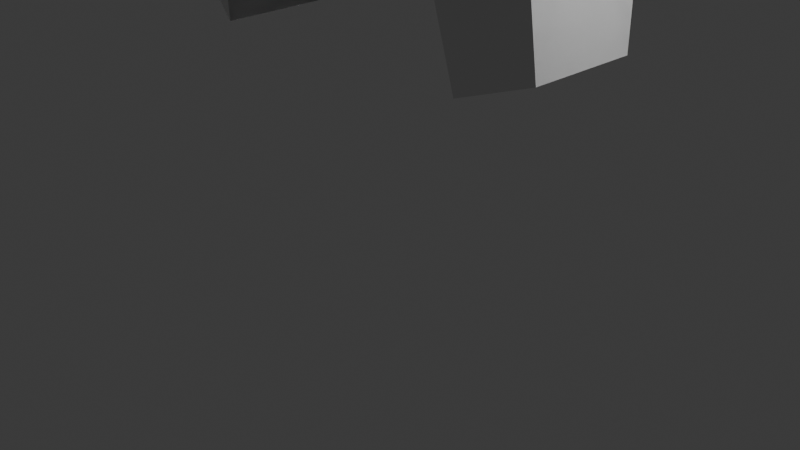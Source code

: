 # Source: test_character.blend  (saved by Blender 4.1.24; exported with 4.5.12 LTS)
import bpy
from mathutils import Matrix  # noqa: F401  (used for matrix-valued properties, if any)

bpy.ops.wm.read_factory_settings(use_empty=True)
scene = bpy.context.scene
scene.name = 'Scene'

# ---- collections
col_collection = bpy.data.collections.new('Collection'); scene.collection.children.link(col_collection)

# ---- world
world_world = bpy.data.worlds.new('World'); scene.world = world_world
world_world.use_nodes = True; world_world.node_tree.nodes.clear()
_N = world_world.node_tree.nodes; _L = world_world.node_tree.links
n0 = _N.new('ShaderNodeOutputWorld'); n0.name = 'World Output'; n0.location = (300, 300)
n1 = _N.new('ShaderNodeBackground'); n1.name = 'Background'; n1.location = (10, 300)
n1.inputs[0].default_value = (0.05088, 0.05088, 0.05088, 1.0)
_L.new(n1.outputs[0], n0.inputs[0])
n0.is_active_output = True
world_world.color = (0.05088, 0.05088, 0.05088)
world_world.use_sun_shadow = False
world_world.sun_shadow_jitter_overblur = 0.0

# ---- cameras
cam_camera = bpy.data.cameras.new('Camera')
cam_camera.clip_end = 100.0
cam_camera.ortho_scale = 7.314

# ---- lights
light_light = bpy.data.lights.new('Light', 'POINT')
light_light.transmission_factor = 0.0
light_light.energy = 1000.0
light_light.shadow_soft_size = 0.1
light_light.shadow_maximum_resolution = 0.006
light_light.use_absolute_resolution = True

# ---- meshes
me_cube_001 = bpy.data.meshes.new('Cube.001')
me_cube_001.from_pydata([(-1.465, -1.0, 2.092), (-1.465, 1.0, 2.092), (1.42, 1.453, -0.7008), (1.465, -1.0, 2.092), (1.42, -1.453, -0.7008), (1.465, 1.0, 2.092), (0.0, 2.08, -1.539), (0.0, 1.432, 2.092), (0.0, -2.08, -1.539), (0.0, -1.432, 2.092), (-1.263, -1.0, -0.03131), (-1.263, 1.0, -0.03131), (1.263, 1.0, -0.03131), (1.263, -1.0, -0.03131), (0.0, -1.432, -0.03131), (0.0, 1.432, -0.03131), (0.3076, 2.08, -3.246), (1.728, 1.453, -2.408), (1.728, -1.453, -2.408), (0.3076, -2.08, -3.246), (1.026, 1.341, -5.947), (1.942, 0.9365, -5.407), (1.942, -0.9365, -5.407), (1.026, -1.341, -5.947), (1.524, 0.8373, -9.383), (2.158, 0.5848, -9.187), (2.158, -0.5848, -9.187), (1.524, -0.8373, -9.383), (0.0, 3.741, 4.313), (2.534, 2.613, 4.313), (2.534, -2.613, 4.313), (0.0, -3.741, 4.313)], [], [(10, 0, 1, 11), (15, 7, 5, 12), (12, 5, 3, 13), (14, 9, 0, 10), (15, 12, 2, 6), (7, 1, 0, 9), (9, 3, 30, 31), (13, 3, 9, 14), (11, 1, 7, 15), (12, 13, 4, 2), (13, 14, 8, 4), (11, 15, 14, 10), (14, 15, 6, 8), (2, 4, 18, 17), (19, 16, 20, 23), (6, 2, 17, 16), (8, 6, 16, 19), (4, 8, 19, 18), (21, 22, 26, 25), (17, 18, 22, 21), (18, 19, 23, 22), (16, 17, 21, 20), (27, 24, 25, 26), (22, 23, 27, 26), (20, 21, 25, 24), (23, 20, 24, 27), (29, 28, 31, 30), (3, 5, 29, 30), (5, 7, 28, 29), (7, 9, 31, 28)])
_uv = me_cube_001.uv_layers.new(name='UVMap')
_uv.uv.foreach_set('vector', [0.503, 0.0, 0.625, 0.0, 0.625, 0.25, 0.503, 0.25, 0.503, 0.375, 0.625, 0.375, 0.625, 0.5, 0.503, 0.5, 0.503, 0.5, 0.625, 0.5, 0.625, 0.75, 0.503, 0.75, 0.503, 0.875, 0.625, 0.875, 0.625, 1.0, 0.503, 1.0, 0.503, 0.375, 0.503, 0.5, 0.503, 0.5, 0.503, 0.375, 0.75, 0.5, 0.875, 0.5, 0.875, 0.75, 0.75, 0.75, 0.625, 0.875, 0.625, 0.75, 0.625, 0.75, 0.625, 0.875, 0.503, 0.75, 0.625, 0.75, 0.625, 0.875, 0.503, 0.875, 0.503, 0.25, 0.625, 0.25, 0.625, 0.375, 0.503, 0.375, 0.503, 0.5, 0.503, 0.75, 0.503, 0.75, 0.503, 0.5, 0.503, 0.75, 0.503, 0.875, 0.503, 0.875, 0.503, 0.75, 0.503, 0.25, 0.503, 0.375, 0.503, 0.875, 0.503, 0.0, 0.503, 0.875, 0.503, 0.375, 0.503, 0.375, 0.503, 0.875, 0.503, 0.5, 0.503, 0.75, 0.503, 0.75, 0.503, 0.5, 0.503, 0.875, 0.503, 0.375, 0.503, 0.375, 0.503, 0.875, 0.503, 0.375, 0.503, 0.5, 0.503, 0.5, 0.503, 0.375, 0.503, 0.875, 0.503, 0.375, 0.503, 0.375, 0.503, 0.875, 0.503, 0.75, 0.503, 0.875, 0.503, 0.875, 0.503, 0.75, 0.503, 0.5, 0.503, 0.75, 0.503, 0.75, 0.503, 0.5, 0.503, 0.5, 0.503, 0.75, 0.503, 0.75, 0.503, 0.5, 0.503, 0.75, 0.503, 0.875, 0.503, 0.875, 0.503, 0.75, 0.503, 0.375, 0.503, 0.5, 0.503, 0.5, 0.503, 0.375, 0.503, 0.875, 0.503, 0.375, 0.503, 0.5, 0.503, 0.75, 0.503, 0.75, 0.503, 0.875, 0.503, 0.875, 0.503, 0.75, 0.503, 0.375, 0.503, 0.5, 0.503, 0.5, 0.503, 0.375, 0.503, 0.875, 0.503, 0.375, 0.503, 0.375, 0.503, 0.875, 0.625, 0.5, 0.75, 0.5, 0.75, 0.75, 0.625, 0.75, 0.625, 0.75, 0.625, 0.5, 0.625, 0.5, 0.625, 0.75, 0.625, 0.5, 0.625, 0.375, 0.625, 0.375, 0.625, 0.5, 0.75, 0.5, 0.75, 0.75, 0.75, 0.75, 0.75, 0.5])
me_cube_001.update()

# ---- objects
ob_light = bpy.data.objects.new('Light', light_light)
ob_camera = bpy.data.objects.new('Camera', cam_camera)
ob_empty = bpy.data.objects.new('Empty', None)
ob_empty_001 = bpy.data.objects.new('Empty.001', None)
ob_cube = bpy.data.objects.new('Cube', me_cube_001)

# ---- transforms, parenting, visibility, modifiers, constraints
ob_light.location = (4.076, 1.005, 5.904)
ob_light.rotation_euler = (0.6503, 0.05522, 1.866)
ob_light.lock_rotations_4d = False
ob_light.empty_display_type = 'ARROWS'
ob_light.color = (0.0, 0.0, 0.0, 0.0)
ob_light.lineart.crease_threshold = 0.0
ob_camera.location = (7.359, -6.926, 4.958)
ob_camera.rotation_euler = (1.109, 0.0, 0.8149)
ob_camera.lock_rotations_4d = False
ob_camera.empty_display_type = 'ARROWS'
ob_camera.color = (0.0, 0.0, 0.0, 0.0)
ob_camera.display_type = 'WIRE'
ob_camera.lineart.crease_threshold = 0.0
ob_empty.location = (72.2, 0.1984, -0.4996)
ob_empty.rotation_euler = (1.571, -0.0, 1.571)
ob_empty.empty_display_type = 'IMAGE'
ob_empty.empty_display_size = 34.64
ob_empty.empty_image_offset = (-0.4437, -0.08946)
ob_empty_001.location = (6.775, 54.65, -0.4996)
ob_empty_001.rotation_euler = (1.571, -0.0, -0.0)
ob_empty_001.empty_display_type = 'IMAGE'
ob_empty_001.empty_display_size = 34.64
ob_empty_001.empty_image_offset = (-0.4437, -0.08946)
ob_cube.location = (0.0, 0.0, 11.28)
_m = ob_cube.modifiers.new('Mirror', 'MIRROR')
_m.use_axis = (True, True, False)
_m.use_clip = True

# ---- collection membership
col_collection.objects.link(ob_light)
col_collection.objects.link(ob_camera)
col_collection.objects.link(ob_empty)
col_collection.objects.link(ob_empty_001)
col_collection.objects.link(ob_cube)

# ---- scene / render settings (as saved in the file)
scene.camera = ob_camera
scene.frame_start = 1; scene.frame_end = 250; scene.frame_set(1)
scene.render.engine = 'BLENDER_EEVEE_NEXT'
scene.cycles.sampling_pattern = 'TABULATED_SOBOL'
scene.eevee.ray_tracing_options.trace_max_roughness = 0.0
bpy.context.view_layer.update()

